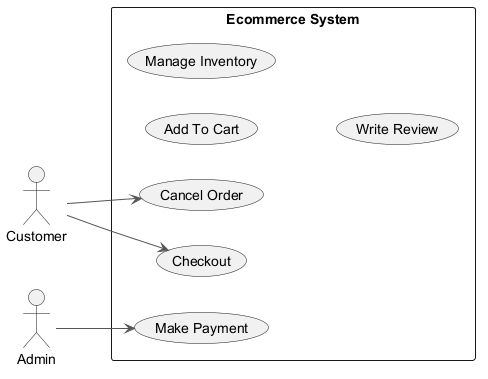

The diagram above was rendered by PlantUML. Its source (embedded in the PNG):
@startuml
skinparam ArrowColor #555555
left to right direction
actor "Customer" as Customer
actor "Admin" as Admin
rectangle "Ecommerce System" {
  usecase "Add To Cart" as UC_AddToCart
  usecase "Cancel Order" as UC_CancelOrder
  usecase "Checkout" as UC_Checkout
  usecase "Manage Inventory" as UC_ManageInventory
  usecase "Write Review" as UC_WriteReview
  usecase "Make Payment" as UC_MakePayment
}
Customer --> UC_CancelOrder
Customer --> UC_Checkout
Admin --> UC_MakePayment
@enduml